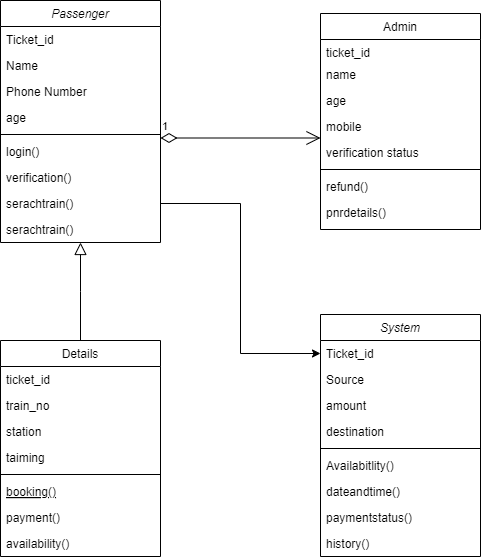

The diagram above was exported from draw.io. Its source (the exported page's mxGraphModel, read from the mxfile embedded in the PNG):
<mxGraphModel dx="1175" dy="627" grid="1" gridSize="10" guides="1" tooltips="1" connect="1" arrows="1" fold="1" page="1" pageScale="1" pageWidth="827" pageHeight="1169" math="0" shadow="0">
  <root>
    <mxCell id="WIyWlLk6GJQsqaUBKTNV-0" />
    <mxCell id="WIyWlLk6GJQsqaUBKTNV-1" parent="WIyWlLk6GJQsqaUBKTNV-0" />
    <mxCell id="zkfFHV4jXpPFQw0GAbJ--0" value="Passenger" style="swimlane;fontStyle=2;align=center;verticalAlign=top;childLayout=stackLayout;horizontal=1;startSize=26;horizontalStack=0;resizeParent=1;resizeLast=0;collapsible=1;marginBottom=0;rounded=0;shadow=0;strokeWidth=1;" parent="WIyWlLk6GJQsqaUBKTNV-1" vertex="1">
      <mxGeometry x="220" y="120" width="160" height="242" as="geometry">
        <mxRectangle x="230" y="140" width="160" height="26" as="alternateBounds" />
      </mxGeometry>
    </mxCell>
    <mxCell id="zkfFHV4jXpPFQw0GAbJ--1" value="Ticket_id" style="text;align=left;verticalAlign=top;spacingLeft=4;spacingRight=4;overflow=hidden;rotatable=0;points=[[0,0.5],[1,0.5]];portConstraint=eastwest;" parent="zkfFHV4jXpPFQw0GAbJ--0" vertex="1">
      <mxGeometry y="26" width="160" height="26" as="geometry" />
    </mxCell>
    <mxCell id="wkCZVt1Zpo4YIWATjOdX-3" value="Name" style="text;align=left;verticalAlign=top;spacingLeft=4;spacingRight=4;overflow=hidden;rotatable=0;points=[[0,0.5],[1,0.5]];portConstraint=eastwest;" vertex="1" parent="zkfFHV4jXpPFQw0GAbJ--0">
      <mxGeometry y="52" width="160" height="26" as="geometry" />
    </mxCell>
    <mxCell id="zkfFHV4jXpPFQw0GAbJ--2" value="Phone Number" style="text;align=left;verticalAlign=top;spacingLeft=4;spacingRight=4;overflow=hidden;rotatable=0;points=[[0,0.5],[1,0.5]];portConstraint=eastwest;rounded=0;shadow=0;html=0;" parent="zkfFHV4jXpPFQw0GAbJ--0" vertex="1">
      <mxGeometry y="78" width="160" height="26" as="geometry" />
    </mxCell>
    <mxCell id="zkfFHV4jXpPFQw0GAbJ--3" value="age" style="text;align=left;verticalAlign=top;spacingLeft=4;spacingRight=4;overflow=hidden;rotatable=0;points=[[0,0.5],[1,0.5]];portConstraint=eastwest;rounded=0;shadow=0;html=0;" parent="zkfFHV4jXpPFQw0GAbJ--0" vertex="1">
      <mxGeometry y="104" width="160" height="26" as="geometry" />
    </mxCell>
    <mxCell id="zkfFHV4jXpPFQw0GAbJ--4" value="" style="line;html=1;strokeWidth=1;align=left;verticalAlign=middle;spacingTop=-1;spacingLeft=3;spacingRight=3;rotatable=0;labelPosition=right;points=[];portConstraint=eastwest;" parent="zkfFHV4jXpPFQw0GAbJ--0" vertex="1">
      <mxGeometry y="130" width="160" height="8" as="geometry" />
    </mxCell>
    <mxCell id="zkfFHV4jXpPFQw0GAbJ--5" value="login()" style="text;align=left;verticalAlign=top;spacingLeft=4;spacingRight=4;overflow=hidden;rotatable=0;points=[[0,0.5],[1,0.5]];portConstraint=eastwest;" parent="zkfFHV4jXpPFQw0GAbJ--0" vertex="1">
      <mxGeometry y="138" width="160" height="26" as="geometry" />
    </mxCell>
    <mxCell id="wkCZVt1Zpo4YIWATjOdX-0" value="verification()" style="text;align=left;verticalAlign=top;spacingLeft=4;spacingRight=4;overflow=hidden;rotatable=0;points=[[0,0.5],[1,0.5]];portConstraint=eastwest;" vertex="1" parent="zkfFHV4jXpPFQw0GAbJ--0">
      <mxGeometry y="164" width="160" height="26" as="geometry" />
    </mxCell>
    <mxCell id="wkCZVt1Zpo4YIWATjOdX-1" value="serachtrain()" style="text;align=left;verticalAlign=top;spacingLeft=4;spacingRight=4;overflow=hidden;rotatable=0;points=[[0,0.5],[1,0.5]];portConstraint=eastwest;" vertex="1" parent="zkfFHV4jXpPFQw0GAbJ--0">
      <mxGeometry y="190" width="160" height="26" as="geometry" />
    </mxCell>
    <mxCell id="wkCZVt1Zpo4YIWATjOdX-2" value="serachtrain()" style="text;align=left;verticalAlign=top;spacingLeft=4;spacingRight=4;overflow=hidden;rotatable=0;points=[[0,0.5],[1,0.5]];portConstraint=eastwest;" vertex="1" parent="zkfFHV4jXpPFQw0GAbJ--0">
      <mxGeometry y="216" width="160" height="26" as="geometry" />
    </mxCell>
    <mxCell id="zkfFHV4jXpPFQw0GAbJ--6" value="Details" style="swimlane;fontStyle=0;align=center;verticalAlign=top;childLayout=stackLayout;horizontal=1;startSize=26;horizontalStack=0;resizeParent=1;resizeLast=0;collapsible=1;marginBottom=0;rounded=0;shadow=0;strokeWidth=1;" parent="WIyWlLk6GJQsqaUBKTNV-1" vertex="1">
      <mxGeometry x="220" y="460" width="160" height="216" as="geometry">
        <mxRectangle x="130" y="380" width="160" height="26" as="alternateBounds" />
      </mxGeometry>
    </mxCell>
    <mxCell id="zkfFHV4jXpPFQw0GAbJ--7" value="ticket_id" style="text;align=left;verticalAlign=top;spacingLeft=4;spacingRight=4;overflow=hidden;rotatable=0;points=[[0,0.5],[1,0.5]];portConstraint=eastwest;" parent="zkfFHV4jXpPFQw0GAbJ--6" vertex="1">
      <mxGeometry y="26" width="160" height="26" as="geometry" />
    </mxCell>
    <mxCell id="zkfFHV4jXpPFQw0GAbJ--8" value="train_no" style="text;align=left;verticalAlign=top;spacingLeft=4;spacingRight=4;overflow=hidden;rotatable=0;points=[[0,0.5],[1,0.5]];portConstraint=eastwest;rounded=0;shadow=0;html=0;" parent="zkfFHV4jXpPFQw0GAbJ--6" vertex="1">
      <mxGeometry y="52" width="160" height="26" as="geometry" />
    </mxCell>
    <mxCell id="wkCZVt1Zpo4YIWATjOdX-16" value="station" style="text;align=left;verticalAlign=top;spacingLeft=4;spacingRight=4;overflow=hidden;rotatable=0;points=[[0,0.5],[1,0.5]];portConstraint=eastwest;rounded=0;shadow=0;html=0;" vertex="1" parent="zkfFHV4jXpPFQw0GAbJ--6">
      <mxGeometry y="78" width="160" height="26" as="geometry" />
    </mxCell>
    <mxCell id="wkCZVt1Zpo4YIWATjOdX-17" value="taiming" style="text;align=left;verticalAlign=top;spacingLeft=4;spacingRight=4;overflow=hidden;rotatable=0;points=[[0,0.5],[1,0.5]];portConstraint=eastwest;rounded=0;shadow=0;html=0;" vertex="1" parent="zkfFHV4jXpPFQw0GAbJ--6">
      <mxGeometry y="104" width="160" height="26" as="geometry" />
    </mxCell>
    <mxCell id="zkfFHV4jXpPFQw0GAbJ--9" value="" style="line;html=1;strokeWidth=1;align=left;verticalAlign=middle;spacingTop=-1;spacingLeft=3;spacingRight=3;rotatable=0;labelPosition=right;points=[];portConstraint=eastwest;" parent="zkfFHV4jXpPFQw0GAbJ--6" vertex="1">
      <mxGeometry y="130" width="160" height="8" as="geometry" />
    </mxCell>
    <mxCell id="zkfFHV4jXpPFQw0GAbJ--10" value="booking()" style="text;align=left;verticalAlign=top;spacingLeft=4;spacingRight=4;overflow=hidden;rotatable=0;points=[[0,0.5],[1,0.5]];portConstraint=eastwest;fontStyle=4" parent="zkfFHV4jXpPFQw0GAbJ--6" vertex="1">
      <mxGeometry y="138" width="160" height="26" as="geometry" />
    </mxCell>
    <mxCell id="zkfFHV4jXpPFQw0GAbJ--11" value="payment()" style="text;align=left;verticalAlign=top;spacingLeft=4;spacingRight=4;overflow=hidden;rotatable=0;points=[[0,0.5],[1,0.5]];portConstraint=eastwest;" parent="zkfFHV4jXpPFQw0GAbJ--6" vertex="1">
      <mxGeometry y="164" width="160" height="26" as="geometry" />
    </mxCell>
    <mxCell id="wkCZVt1Zpo4YIWATjOdX-18" value="availability()" style="text;align=left;verticalAlign=top;spacingLeft=4;spacingRight=4;overflow=hidden;rotatable=0;points=[[0,0.5],[1,0.5]];portConstraint=eastwest;" vertex="1" parent="zkfFHV4jXpPFQw0GAbJ--6">
      <mxGeometry y="190" width="160" height="26" as="geometry" />
    </mxCell>
    <mxCell id="zkfFHV4jXpPFQw0GAbJ--12" value="" style="endArrow=block;endSize=10;endFill=0;shadow=0;strokeWidth=1;rounded=0;curved=0;edgeStyle=elbowEdgeStyle;elbow=vertical;" parent="WIyWlLk6GJQsqaUBKTNV-1" source="zkfFHV4jXpPFQw0GAbJ--6" target="zkfFHV4jXpPFQw0GAbJ--0" edge="1">
      <mxGeometry width="160" relative="1" as="geometry">
        <mxPoint x="200" y="203" as="sourcePoint" />
        <mxPoint x="200" y="203" as="targetPoint" />
      </mxGeometry>
    </mxCell>
    <mxCell id="zkfFHV4jXpPFQw0GAbJ--17" value="Admin" style="swimlane;fontStyle=0;align=center;verticalAlign=top;childLayout=stackLayout;horizontal=1;startSize=26;horizontalStack=0;resizeParent=1;resizeLast=0;collapsible=1;marginBottom=0;rounded=0;shadow=0;strokeWidth=1;" parent="WIyWlLk6GJQsqaUBKTNV-1" vertex="1">
      <mxGeometry x="540" y="133" width="160" height="216" as="geometry">
        <mxRectangle x="550" y="140" width="160" height="26" as="alternateBounds" />
      </mxGeometry>
    </mxCell>
    <mxCell id="zkfFHV4jXpPFQw0GAbJ--18" value="ticket_id" style="text;align=left;verticalAlign=top;spacingLeft=4;spacingRight=4;overflow=hidden;rotatable=0;points=[[0,0.5],[1,0.5]];portConstraint=eastwest;" parent="zkfFHV4jXpPFQw0GAbJ--17" vertex="1">
      <mxGeometry y="26" width="160" height="22" as="geometry" />
    </mxCell>
    <mxCell id="zkfFHV4jXpPFQw0GAbJ--20" value="name" style="text;align=left;verticalAlign=top;spacingLeft=4;spacingRight=4;overflow=hidden;rotatable=0;points=[[0,0.5],[1,0.5]];portConstraint=eastwest;rounded=0;shadow=0;html=0;" parent="zkfFHV4jXpPFQw0GAbJ--17" vertex="1">
      <mxGeometry y="48" width="160" height="26" as="geometry" />
    </mxCell>
    <mxCell id="zkfFHV4jXpPFQw0GAbJ--19" value="age" style="text;align=left;verticalAlign=top;spacingLeft=4;spacingRight=4;overflow=hidden;rotatable=0;points=[[0,0.5],[1,0.5]];portConstraint=eastwest;rounded=0;shadow=0;html=0;" parent="zkfFHV4jXpPFQw0GAbJ--17" vertex="1">
      <mxGeometry y="74" width="160" height="26" as="geometry" />
    </mxCell>
    <mxCell id="zkfFHV4jXpPFQw0GAbJ--21" value="mobile" style="text;align=left;verticalAlign=top;spacingLeft=4;spacingRight=4;overflow=hidden;rotatable=0;points=[[0,0.5],[1,0.5]];portConstraint=eastwest;rounded=0;shadow=0;html=0;" parent="zkfFHV4jXpPFQw0GAbJ--17" vertex="1">
      <mxGeometry y="100" width="160" height="26" as="geometry" />
    </mxCell>
    <mxCell id="zkfFHV4jXpPFQw0GAbJ--22" value="verification status" style="text;align=left;verticalAlign=top;spacingLeft=4;spacingRight=4;overflow=hidden;rotatable=0;points=[[0,0.5],[1,0.5]];portConstraint=eastwest;rounded=0;shadow=0;html=0;" parent="zkfFHV4jXpPFQw0GAbJ--17" vertex="1">
      <mxGeometry y="126" width="160" height="26" as="geometry" />
    </mxCell>
    <mxCell id="zkfFHV4jXpPFQw0GAbJ--23" value="" style="line;html=1;strokeWidth=1;align=left;verticalAlign=middle;spacingTop=-1;spacingLeft=3;spacingRight=3;rotatable=0;labelPosition=right;points=[];portConstraint=eastwest;" parent="zkfFHV4jXpPFQw0GAbJ--17" vertex="1">
      <mxGeometry y="152" width="160" height="8" as="geometry" />
    </mxCell>
    <mxCell id="zkfFHV4jXpPFQw0GAbJ--24" value="refund()" style="text;align=left;verticalAlign=top;spacingLeft=4;spacingRight=4;overflow=hidden;rotatable=0;points=[[0,0.5],[1,0.5]];portConstraint=eastwest;" parent="zkfFHV4jXpPFQw0GAbJ--17" vertex="1">
      <mxGeometry y="160" width="160" height="26" as="geometry" />
    </mxCell>
    <mxCell id="zkfFHV4jXpPFQw0GAbJ--25" value="pnrdetails()" style="text;align=left;verticalAlign=top;spacingLeft=4;spacingRight=4;overflow=hidden;rotatable=0;points=[[0,0.5],[1,0.5]];portConstraint=eastwest;" parent="zkfFHV4jXpPFQw0GAbJ--17" vertex="1">
      <mxGeometry y="186" width="160" height="26" as="geometry" />
    </mxCell>
    <mxCell id="wkCZVt1Zpo4YIWATjOdX-4" value="1" style="endArrow=open;html=1;endSize=12;startArrow=diamondThin;startSize=14;startFill=0;edgeStyle=orthogonalEdgeStyle;align=left;verticalAlign=bottom;rounded=0;" edge="1" parent="WIyWlLk6GJQsqaUBKTNV-1">
      <mxGeometry x="-1" y="3" relative="1" as="geometry">
        <mxPoint x="380" y="257.5" as="sourcePoint" />
        <mxPoint x="540" y="257.5" as="targetPoint" />
      </mxGeometry>
    </mxCell>
    <mxCell id="wkCZVt1Zpo4YIWATjOdX-5" value="System" style="swimlane;fontStyle=2;align=center;verticalAlign=top;childLayout=stackLayout;horizontal=1;startSize=26;horizontalStack=0;resizeParent=1;resizeLast=0;collapsible=1;marginBottom=0;rounded=0;shadow=0;strokeWidth=1;" vertex="1" parent="WIyWlLk6GJQsqaUBKTNV-1">
      <mxGeometry x="540" y="434" width="160" height="242" as="geometry">
        <mxRectangle x="230" y="140" width="160" height="26" as="alternateBounds" />
      </mxGeometry>
    </mxCell>
    <mxCell id="wkCZVt1Zpo4YIWATjOdX-6" value="Ticket_id" style="text;align=left;verticalAlign=top;spacingLeft=4;spacingRight=4;overflow=hidden;rotatable=0;points=[[0,0.5],[1,0.5]];portConstraint=eastwest;" vertex="1" parent="wkCZVt1Zpo4YIWATjOdX-5">
      <mxGeometry y="26" width="160" height="26" as="geometry" />
    </mxCell>
    <mxCell id="wkCZVt1Zpo4YIWATjOdX-7" value="Source" style="text;align=left;verticalAlign=top;spacingLeft=4;spacingRight=4;overflow=hidden;rotatable=0;points=[[0,0.5],[1,0.5]];portConstraint=eastwest;" vertex="1" parent="wkCZVt1Zpo4YIWATjOdX-5">
      <mxGeometry y="52" width="160" height="26" as="geometry" />
    </mxCell>
    <mxCell id="wkCZVt1Zpo4YIWATjOdX-9" value="amount" style="text;align=left;verticalAlign=top;spacingLeft=4;spacingRight=4;overflow=hidden;rotatable=0;points=[[0,0.5],[1,0.5]];portConstraint=eastwest;rounded=0;shadow=0;html=0;" vertex="1" parent="wkCZVt1Zpo4YIWATjOdX-5">
      <mxGeometry y="78" width="160" height="26" as="geometry" />
    </mxCell>
    <mxCell id="wkCZVt1Zpo4YIWATjOdX-8" value="destination" style="text;align=left;verticalAlign=top;spacingLeft=4;spacingRight=4;overflow=hidden;rotatable=0;points=[[0,0.5],[1,0.5]];portConstraint=eastwest;rounded=0;shadow=0;html=0;" vertex="1" parent="wkCZVt1Zpo4YIWATjOdX-5">
      <mxGeometry y="104" width="160" height="26" as="geometry" />
    </mxCell>
    <mxCell id="wkCZVt1Zpo4YIWATjOdX-10" value="" style="line;html=1;strokeWidth=1;align=left;verticalAlign=middle;spacingTop=-1;spacingLeft=3;spacingRight=3;rotatable=0;labelPosition=right;points=[];portConstraint=eastwest;" vertex="1" parent="wkCZVt1Zpo4YIWATjOdX-5">
      <mxGeometry y="130" width="160" height="8" as="geometry" />
    </mxCell>
    <mxCell id="wkCZVt1Zpo4YIWATjOdX-11" value="Availabitlity()" style="text;align=left;verticalAlign=top;spacingLeft=4;spacingRight=4;overflow=hidden;rotatable=0;points=[[0,0.5],[1,0.5]];portConstraint=eastwest;" vertex="1" parent="wkCZVt1Zpo4YIWATjOdX-5">
      <mxGeometry y="138" width="160" height="26" as="geometry" />
    </mxCell>
    <mxCell id="wkCZVt1Zpo4YIWATjOdX-12" value="dateandtime()" style="text;align=left;verticalAlign=top;spacingLeft=4;spacingRight=4;overflow=hidden;rotatable=0;points=[[0,0.5],[1,0.5]];portConstraint=eastwest;" vertex="1" parent="wkCZVt1Zpo4YIWATjOdX-5">
      <mxGeometry y="164" width="160" height="26" as="geometry" />
    </mxCell>
    <mxCell id="wkCZVt1Zpo4YIWATjOdX-13" value="paymentstatus()" style="text;align=left;verticalAlign=top;spacingLeft=4;spacingRight=4;overflow=hidden;rotatable=0;points=[[0,0.5],[1,0.5]];portConstraint=eastwest;" vertex="1" parent="wkCZVt1Zpo4YIWATjOdX-5">
      <mxGeometry y="190" width="160" height="26" as="geometry" />
    </mxCell>
    <mxCell id="wkCZVt1Zpo4YIWATjOdX-14" value="history()" style="text;align=left;verticalAlign=top;spacingLeft=4;spacingRight=4;overflow=hidden;rotatable=0;points=[[0,0.5],[1,0.5]];portConstraint=eastwest;" vertex="1" parent="wkCZVt1Zpo4YIWATjOdX-5">
      <mxGeometry y="216" width="160" height="26" as="geometry" />
    </mxCell>
    <mxCell id="wkCZVt1Zpo4YIWATjOdX-15" style="edgeStyle=orthogonalEdgeStyle;rounded=0;orthogonalLoop=1;jettySize=auto;html=1;entryX=0;entryY=0.5;entryDx=0;entryDy=0;" edge="1" parent="WIyWlLk6GJQsqaUBKTNV-1" source="wkCZVt1Zpo4YIWATjOdX-1" target="wkCZVt1Zpo4YIWATjOdX-6">
      <mxGeometry relative="1" as="geometry" />
    </mxCell>
  </root>
</mxGraphModel>